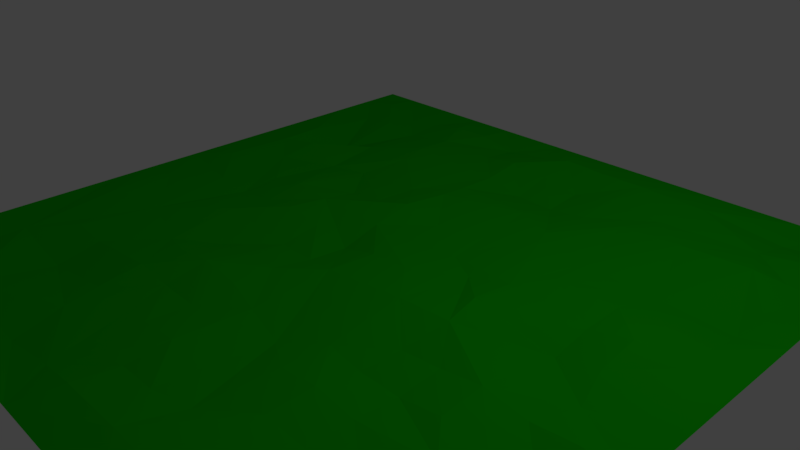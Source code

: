 # Source: tile_grass_01.blend  (saved by Blender 2.77.0; exported with 4.5.12 LTS)
import bpy
from mathutils import Matrix  # noqa: F401  (used for matrix-valued properties, if any)

bpy.ops.wm.read_factory_settings(use_empty=True)
scene = bpy.context.scene
scene.name = 'Scene'

# ---- collections
col_collection_1 = bpy.data.collections.new('Collection 1'); scene.collection.children.link(col_collection_1)

# ---- materials (node trees are filled in below, after node groups)
mat_material_001 = bpy.data.materials.new('Material.001')
mat_material_001.alpha_threshold = 0.0
mat_material_001.use_transparent_shadow = False
mat_material_001.diffuse_color = (0.00636, 0.5277, 0.0, 1.0)
mat_material_001.specular_color = (0.006512, 0.5271, 0.0)
mat_material_001.roughness = 0.5

# ---- material node trees

# ---- world
world_world = bpy.data.worlds.new('World'); scene.world = world_world
world_world.color = (0.05088, 0.05088, 0.05088)
world_world.use_sun_shadow = False
world_world.sun_shadow_jitter_overblur = 0.0
world_world.cycles.sampling_method = 'MANUAL'

# ---- cameras
cam_camera = bpy.data.cameras.new('Camera')
cam_camera.clip_end = 100.0
cam_camera.lens = 35.0
cam_camera.sensor_width = 32.0
cam_camera.sensor_height = 18.0
cam_camera.ortho_scale = 7.314
cam_camera.dof.focus_distance = 0.0
cam_camera.dof.aperture_fstop = 128.0

# ---- lights
light_lamp = bpy.data.lights.new('Lamp', 'POINT')
light_lamp.transmission_factor = 0.0
light_lamp.cutoff_distance = 30.0
light_lamp.energy = 100.0
light_lamp.shadow_buffer_clip_start = 1.001
light_lamp.shadow_soft_size = 0.1
light_lamp.shadow_maximum_resolution = 0.006
light_lamp.use_absolute_resolution = True

# ---- meshes
me_plane = bpy.data.meshes.new('Plane')
me_plane.from_pydata([(1.0, -1.0, -1.455e-10), (-1.0, 1.0, -1.455e-10), (1.0, 1.0, -1.455e-10), (0.0, 1.0, -1.455e-10), (0.0, 0.0, 0.0), (0.5, -1.0, -1.455e-10), (1.0, 0.5, -1.455e-10), (-0.5189, 1.0, -2.328e-10), (-1.0, 0.5, -1.455e-10), (-0.5245, -1.0, -2.328e-10), (1.0, -0.3746, 0.0), (0.4798, 1.0, -1.746e-10), (0.0, 0.5, 0.0), (-0.008302, -0.3981, -0.007443), (-0.5, 0.0, 0.0), (0.5, 0.0, 0.0), (0.5, -0.5, 0.0), (0.5, 0.5, 0.0), (0.75, -1.0, -1.455e-10), (0.9999, 0.8002, 0.0), (-0.75, 1.0, -1.455e-10), (-1.0, 0.25, -1.455e-10), (-0.25, -1.0, -1.455e-10), (1.0, -0.25, -1.455e-10), (0.25, 1.0, -1.455e-10), (0.0, 0.75, 0.0), (-0.01345, -0.1469, 0.004026), (-0.75, 0.0, 0.0), (0.2556, 0.1077, -0.01208), (-1.0, -0.2487, -1.464e-10), (0.25, -1.0, -1.455e-10), (1.0, 0.25, -1.455e-10), (-0.25, 1.0, -1.455e-10), (-1.0, 0.7141, -2.328e-10), (-0.75, -1.0, -1.455e-10), (1.0, -0.75, -1.455e-10), (0.7395, 1.0, -1.746e-10), (0.0, 0.25, 0.0), (0.0, -0.75, 0.0), (-0.25, 0.0, 0.0), (0.75, 0.0, 0.0), (0.5, -0.25, 0.0), (0.25, -0.5, 0.0), (0.7104, -0.4721, 0.002762), (-0.75, -0.5, 0.0), (-0.5, 0.25, 0.0), (-0.7522, 0.5245, -0.0441), (0.4472, 0.7287, 0.002117), (0.4375, 0.25, 0.0008455), (0.7812, 0.6213, 0.02105), (0.75, 0.25, 0.0), (0.25, 0.75, 0.0), (-0.25, 0.25, 0.0), (-0.75, 0.75, 0.0), (-0.3447, -0.7312, -0.002487), (0.2324, -0.7175, -0.004709), (0.75, -0.25, 0.0), (-0.25, -0.25, 0.0), (-0.25, 0.75, 0.0), (0.7339, 0.7582, -0.0032), (-1.0, -1.0, -1.746e-10), (0.875, -1.0, 0.0), (-0.875, 1.0, 0.0), (-0.04466, -0.9999, 0.0), (1.0, -0.07581, -1.164e-10), (0.125, 1.0, 0.0), (0.0, 0.875, 0.02403), (-1.0, 0.04567, 0.0), (0.125, 0.0, 0.007262), (0.375, -1.0, 0.0), (1.0, 0.375, 0.0), (-0.375, 1.0, 0.0), (-0.625, -1.0, 0.0), (1.0, -0.625, 0.0), (-0.1246, 0.4072, 0.01041), (0.0, -0.625, 0.01247), (-0.375, 0.0, 0.01913), (0.625, 0.0, -0.03143), (0.398, -0.1152, 0.0179), (0.5, -0.625, -0.002945), (0.1302, -0.4285, -0.02662), (-0.5, -0.125, 0.01299), (-0.3751, -0.4998, 0.01523), (-0.5, 0.875, 0.0124), (-0.875, 0.5, 0.01047), (-0.4217, 0.5271, 0.009082), (0.5, 0.875, 0.01043), (0.4375, 0.375, -0.007474), (-1.0, -0.7497, -1.455e-10), (0.625, -1.0, 0.0), (1.0, 0.625, 0.0), (-1.0, 0.375, 0.0), (-0.375, -1.0, 0.0), (0.0, 0.625, -0.02767), (-0.625, 0.0, -0.01209), (0.375, 0.0, 0.02254), (-1.0, -0.125, -1.455e-10), (0.125, -1.0, 0.0), (1.0, 0.125, 0.0), (-0.125, 1.0, 0.0), (-1.0, 0.875, 0.0), (-0.875, -1.0, 0.0), (1.0, -0.875, 0.0), (0.875, 1.0, 0.0), (-0.1247, 0.1235, 0.003588), (0.0, -0.875, 0.01828), (-0.125, 0.0, -0.02963), (0.868, 0.1191, 0.004839), (0.5, -0.375, -0.01162), (0.4926, -0.7828, 0.0033), (0.375, -0.5, 0.01661), (0.875, -0.5, -0.01968), (-0.4873, -0.3439, -0.007526), (-0.6268, -0.4986, -0.01084), (-0.125, -0.5, -0.002916), (-0.5, 0.125, 0.01704), (-0.6281, 0.5502, -0.01103), (-0.125, 0.5, 0.003505), (0.3845, 0.6204, 0.003035), (0.875, 0.5, -0.01793), (0.75, 0.375, -0.02303), (0.75, 0.125, 0.02129), (0.625, 0.25, -0.003536), (0.875, 0.25, -0.006363), (0.25, 0.4375, 0.0002755), (0.25, 0.625, -0.01385), (0.125, 0.75, -0.02029), (-0.2449, 0.3876, -0.005131), (-0.3486, 0.1108, 0.0181), (-0.375, 0.25, -0.01518), (-0.125, 0.25, 0.02853), (-0.75, 0.375, 0.01827), (-0.7517, 0.2498, 0.0002346), (-0.8585, 0.3389, 0.01641), (-0.594, 0.3454, -0.01563), (-0.75, 0.875, -0.009611), (-0.875, 0.75, -0.01367), (-0.625, 0.75, -0.01901), (-0.2514, -0.499, 0.0003103), (-0.3083, -0.8808, -0.02042), (-0.8564, -0.6214, -0.006439), (-0.7332, -0.7573, -0.001178), (-0.875, -0.75, -0.01918), (-0.6178, -0.6341, -0.03462), (-0.691, -0.2778, 0.002634), (0.6892, -0.6362, -0.0158), (0.75, -0.875, 0.01684), (0.625, -0.75, -0.01436), (0.87, -0.7563, 0.01281), (0.2086, -0.8754, 0.02335), (0.125, -0.75, 0.004897), (0.3738, -0.6284, 0.01182), (0.2391, -0.1262, 0.01724), (0.2421, -0.3546, -0.01386), (0.125, -0.25, -0.002186), (0.375, -0.25, -0.01246), (0.75, -0.375, 0.000551), (0.625, -0.25, 0.02031), (0.875, -0.25, 0.01378), (-0.25, -0.125, -0.01752), (-0.25, -0.375, 0.02755), (-0.375, -0.25, -0.01598), (-0.125, -0.25, 0.004715), (-0.25, 0.875, -0.01414), (-0.4497, 0.7518, 0.006017), (-0.125, 0.75, 0.01773), (0.75, 0.875, -0.01974), (0.875, 0.75, 0.02127), (0.875, 0.625, 0.01045), (0.5712, 0.6251, 0.01128), (0.625, 0.875, -0.005502), (-0.1252, 0.6256, 0.0003048), (-0.4443, 0.6233, 0.01366), (-0.375, 0.875, 0.009902), (-0.125, -0.375, 0.01117), (-0.375, -0.375, 0.01031), (-0.375, -0.125, -0.0006888), (0.875, -0.375, -0.02182), (0.625, -0.375, 0.01077), (0.625, -0.125, -0.004355), (0.375, -0.375, -0.01044), (0.375, -0.875, 0.01508), (0.125, -0.625, -0.004805), (0.875, -0.875, 0.00791), (0.625, -0.875, 0.00957), (-0.875, -0.3125, 0.01593), (-0.875, -0.125, 0.004266), (-0.6235, -0.8771, 0.004982), (-0.875, -0.875, 0.01302), (-0.1331, -0.8694, -0.005492), (-0.375, -0.625, -0.004039), (-0.875, 0.625, -0.006476), (-0.875, 0.875, 0.01223), (-0.625, 0.125, -0.003075), (-0.875, 0.125, 0.01685), (-0.4806, 0.3812, -0.01853), (0.125, 0.625, -0.03134), (0.125, 0.875, 0.01863), (0.373, 0.1399, 0.003255), (0.1558, 0.1622, -0.01063), (0.1195, 0.4976, -0.0008276), (0.6242, 0.123, -0.008362), (0.6513, 0.3775, -0.02255), (0.875, 0.375, -0.02935), (0.2887, 0.8687, 0.02125), (-0.625, 0.875, -0.009374), (-0.125, -0.625, 0.003391), (-0.625, -0.125, 0.002358), (0.875, -0.625, 0.0002221), (0.7887, -0.1246, -0.01255), (-0.125, -0.125, -0.01871), (-0.125, 0.875, 0.001863), (0.875, 0.875, -0.007633)], [], [(99, 211, 66, 3), (106, 210, 26, 4), (110, 151, 79, 16), (78, 15, 95), (111, 208, 73, 10), (94, 207, 81, 14), (114, 206, 75, 13), (143, 82, 113), (134, 195, 85, 116), (205, 83, 7), (119, 203, 70, 6), (74, 12, 117), (122, 201, 121, 50), (120, 49, 202), (107, 98, 31, 123), (197, 204, 24, 65), (28, 198, 199), (196, 125, 51, 126), (133, 131, 46, 84), (118, 169, 47), (134, 193, 115, 45), (62, 192, 135, 20), (136, 191, 46, 53), (137, 116, 172, 164), (186, 144, 27, 67), (189, 105, 38), (147, 184, 146, 148), (148, 183, 102, 35), (80, 182, 55, 42), (180, 108, 41, 155), (149, 55, 150), (152, 28, 68), (77, 179, 209, 40), (157, 178, 156, 56), (177, 10, 23, 158), (76, 176, 159, 39), (161, 175, 160, 57), (162, 174, 13, 26), (71, 173, 163, 32), (172, 171, 58, 164), (165, 171, 93, 25), (168, 90, 19, 167), (170, 166, 36), (169, 49, 59), (59, 49, 168, 167), (119, 6, 90, 168), (49, 119, 168), (86, 170, 36, 11), (169, 59, 47), (17, 202, 169), (86, 47, 59, 170), (117, 12, 93, 171), (59, 166, 170), (171, 165, 58), (127, 117, 171), (172, 85, 127, 171), (7, 83, 173, 71), (164, 58, 163, 173), (164, 173, 83), (160, 174, 162, 57), (160, 138, 114, 174), (82, 138, 160, 175), (112, 175, 161), (81, 176, 76, 14), (81, 112, 161, 176), (161, 57, 159, 176), (56, 156, 177, 158), (43, 111, 177, 156), (108, 178, 157, 41), (108, 16, 43, 178), (78, 179, 77, 15), (78, 41, 157, 179), (157, 56, 209, 179), (153, 42, 110, 180), (153, 180, 155), (110, 16, 108, 180), (26, 13, 80, 154), (4, 26, 152, 68), (212, 19, 2, 103), (80, 42, 153), (149, 181, 151, 55), (154, 152, 26), (149, 30, 69, 181), (69, 5, 109, 181), (38, 105, 149, 150), (63, 97, 149, 105), (75, 182, 80, 13), (97, 30, 149), (75, 38, 150, 182), (18, 61, 183, 146), (146, 183, 148), (61, 0, 102, 183), (5, 89, 184, 109), (184, 147, 109), (184, 89, 18, 146), (16, 79, 145, 43), (109, 147, 145, 79), (140, 44, 144, 185), (147, 148, 145), (113, 82, 112), (29, 140, 185), (96, 29, 185, 186), (141, 34, 72, 187), (187, 143, 141), (60, 188, 142, 88), (101, 34, 141, 188), (60, 101, 188), (139, 22, 63, 189), (88, 142, 140), (187, 9, 139, 54), (63, 105, 189), (143, 187, 54, 190), (9, 92, 139), (92, 22, 139), (46, 116, 137, 53), (54, 138, 190), (33, 8, 84, 191), (85, 172, 116), (191, 136, 33), (100, 192, 62, 1), (100, 33, 136, 192), (192, 136, 53, 135), (132, 27, 94, 193), (193, 134, 132), (94, 14, 115, 193), (67, 194, 133, 21), (91, 133, 84, 8), (27, 132, 194), (128, 104, 130, 52), (133, 132, 131), (128, 39, 106, 104), (115, 128, 129, 45), (14, 76, 128, 115), (195, 129, 52, 127), (76, 39, 128), (125, 118, 47, 51), (25, 93, 196, 126), (17, 169, 118), (12, 200, 196, 93), (196, 200, 124, 125), (3, 66, 197, 65), (66, 25, 126, 197), (126, 51, 204, 197), (95, 15, 201, 198), (28, 95, 198), (104, 4, 68, 199), (74, 37, 199, 200), (199, 198, 124, 200), (121, 107, 123, 50), (77, 40, 121, 201), (64, 98, 107), (15, 77, 201), (48, 122, 202, 87), (202, 122, 50, 120), (49, 120, 203, 119), (120, 50, 123, 203), (123, 31, 70, 203), (198, 48, 87, 124), (124, 87, 118), (127, 52, 130, 74), (204, 11, 24), (127, 74, 117), (131, 134, 116, 46), (20, 135, 205, 7), (134, 45, 195), (135, 53, 137, 205), (137, 164, 83, 205), (138, 54, 189, 206), (206, 114, 138), (189, 38, 75, 206), (44, 140, 143, 113), (144, 207, 94, 27), (144, 112, 81, 207), (145, 208, 111, 43), (148, 35, 73, 208), (55, 151, 110, 42), (28, 152, 78, 95), (109, 79, 151), (152, 153, 155, 78), (209, 158, 23, 64), (209, 107, 40), (56, 158, 209), (39, 159, 210, 106), (159, 57, 162, 210), (163, 211, 99, 32), (163, 58, 165, 211), (165, 25, 66, 211), (166, 212, 103, 36), (166, 59, 167, 212), (209, 64, 107), (204, 86, 11), (118, 87, 17), (198, 201, 48), (195, 127, 85), (129, 128, 52), (130, 104, 37), (133, 194, 132), (82, 190, 138), (142, 188, 141), (144, 113, 112), (181, 109, 151), (80, 153, 154), (202, 49, 169), (174, 114, 13), (112, 82, 175), (177, 111, 10), (178, 43, 156), (154, 153, 152), (150, 55, 182), (144, 44, 113), (96, 186, 67), (185, 144, 186), (72, 9, 187), (29, 88, 140), (142, 141, 140), (139, 189, 54), (143, 190, 82), (84, 46, 191), (67, 27, 194), (91, 21, 133), (106, 4, 104), (45, 129, 195), (125, 124, 118), (37, 104, 199), (68, 28, 199), (74, 200, 12), (121, 40, 107), (48, 201, 122), (17, 87, 202), (51, 47, 204), (204, 47, 86), (130, 37, 74), (131, 132, 134), (141, 143, 140), (145, 148, 208), (155, 41, 78), (210, 162, 26), (167, 19, 212)])
me_plane.materials.append(mat_material_001)
me_plane.use_remesh_preserve_volume = False
me_plane.use_remesh_preserve_attributes = False
me_plane.use_mirror_vertex_groups = False
me_plane.update()

# ---- objects
ob_plane = bpy.data.objects.new('Plane', me_plane)
ob_lamp = bpy.data.objects.new('Lamp', light_lamp)
ob_camera = bpy.data.objects.new('Camera', cam_camera)

# ---- transforms, parenting, visibility, modifiers, constraints
ob_plane.location = (0.0, 0.0, 0.0)
ob_plane.scale = (4.667, 4.667, 4.667)
ob_plane.lineart.crease_threshold = 0.0
ob_lamp.location = (4.076, 1.005, 5.904)
ob_lamp.rotation_euler = (0.6503, 0.05522, 1.866)
ob_lamp.lock_rotations_4d = False
ob_lamp.empty_display_type = 'ARROWS'
ob_lamp.color = (0.0, 0.0, 0.0, 0.0)
ob_lamp.lineart.crease_threshold = 0.0
ob_camera.location = (7.481, -6.508, 5.344)
ob_camera.rotation_euler = (1.109, 0.01082, 0.8149)
ob_camera.lock_rotations_4d = False
ob_camera.empty_display_type = 'ARROWS'
ob_camera.color = (0.0, 0.0, 0.0, 0.0)
ob_camera.display_type = 'WIRE'
ob_camera.lineart.crease_threshold = 0.0

# ---- collection membership
col_collection_1.objects.link(ob_plane)
col_collection_1.objects.link(ob_lamp)
col_collection_1.objects.link(ob_camera)

# ---- scene / render settings (as saved in the file)
scene.camera = ob_camera
scene.frame_start = 1; scene.frame_end = 250; scene.frame_set(1)
scene.render.engine = 'BLENDER_EEVEE_NEXT'
scene.render.resolution_percentage = 50
scene.render.dither_intensity = 0.0
scene.cycles.use_denoising = False
scene.cycles.samples = 128
scene.cycles.sampling_pattern = 'TABULATED_SOBOL'
scene.cycles.light_sampling_threshold = 0.0
scene.cycles.use_adaptive_sampling = False
scene.cycles.use_light_tree = False
scene.cycles.blur_glossy = 0.0
scene.cycles.sample_clamp_indirect = 0.0
scene.view_settings.view_transform = 'Standard'
bpy.context.view_layer.update()
